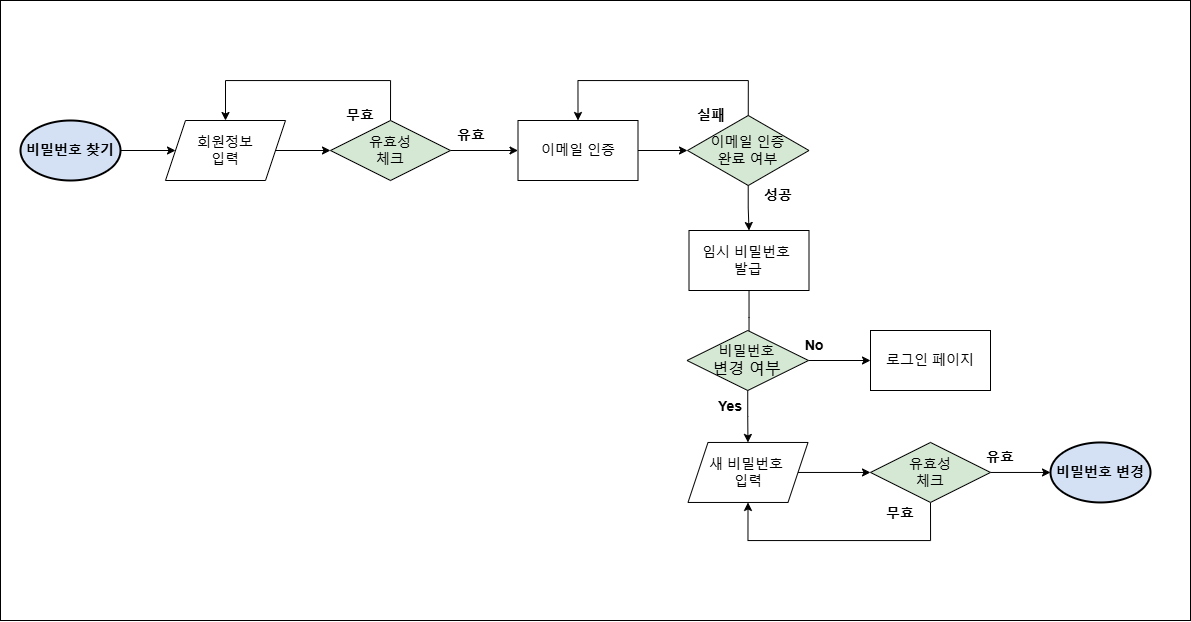

The diagram above was exported from draw.io. Its source (the exported page's mxGraphModel, read from the mxfile embedded in the PNG):
<mxGraphModel dx="1767" dy="-555" grid="1" gridSize="10" guides="1" tooltips="1" connect="1" arrows="1" fold="1" page="1" pageScale="1" pageWidth="827" pageHeight="1169" math="0" shadow="0">
  <root>
    <mxCell id="0" />
    <mxCell id="1" parent="0" />
    <mxCell id="E4yS0tMMBHdNvx0GCk0X-18" value="" style="rounded=0;whiteSpace=wrap;html=1;" parent="1" vertex="1">
      <mxGeometry x="540" y="1380" width="1190" height="620" as="geometry" />
    </mxCell>
    <mxCell id="E4yS0tMMBHdNvx0GCk0X-7" value="" style="edgeStyle=orthogonalEdgeStyle;rounded=0;orthogonalLoop=1;jettySize=auto;html=1;" parent="1" source="GbKEsfkTviqrWlsZh8kw-51" target="GbKEsfkTviqrWlsZh8kw-56" edge="1">
      <mxGeometry relative="1" as="geometry" />
    </mxCell>
    <mxCell id="usi8aEalDRGiEwzUD9Kj-2" style="edgeStyle=orthogonalEdgeStyle;rounded=0;orthogonalLoop=1;jettySize=auto;html=1;exitX=0.5;exitY=0;exitDx=0;exitDy=0;entryX=0.5;entryY=0;entryDx=0;entryDy=0;" edge="1" parent="1" source="GbKEsfkTviqrWlsZh8kw-51" target="K1EeK362Cf6wrZcAJBT7-1">
      <mxGeometry relative="1" as="geometry">
        <Array as="points">
          <mxPoint x="1288" y="1460" />
          <mxPoint x="1118" y="1460" />
        </Array>
      </mxGeometry>
    </mxCell>
    <mxCell id="GbKEsfkTviqrWlsZh8kw-51" value="&lt;font style=&quot;font-size: 14px;&quot;&gt;이메일 인증&lt;br&gt;완료 여부&lt;/font&gt;" style="shape=rhombus;perimeter=rhombusPerimeter;whiteSpace=wrap;html=1;align=center;fillColor=#D5E8D4;" parent="1" vertex="1">
      <mxGeometry x="1227" y="1495" width="121.5" height="70" as="geometry" />
    </mxCell>
    <mxCell id="K1EeK362Cf6wrZcAJBT7-4" style="edgeStyle=orthogonalEdgeStyle;rounded=0;orthogonalLoop=1;jettySize=auto;html=1;exitX=0.5;exitY=0;exitDx=0;exitDy=0;entryX=0.5;entryY=0;entryDx=0;entryDy=0;" parent="1" source="GbKEsfkTviqrWlsZh8kw-54" target="GbKEsfkTviqrWlsZh8kw-58" edge="1">
      <mxGeometry relative="1" as="geometry">
        <Array as="points">
          <mxPoint x="930" y="1460" />
          <mxPoint x="765" y="1460" />
        </Array>
      </mxGeometry>
    </mxCell>
    <mxCell id="E4yS0tMMBHdNvx0GCk0X-1" value="" style="edgeStyle=orthogonalEdgeStyle;rounded=0;orthogonalLoop=1;jettySize=auto;html=1;" parent="1" source="GbKEsfkTviqrWlsZh8kw-54" target="K1EeK362Cf6wrZcAJBT7-1" edge="1">
      <mxGeometry relative="1" as="geometry" />
    </mxCell>
    <mxCell id="GbKEsfkTviqrWlsZh8kw-54" value="&lt;font style=&quot;font-size: 14px;&quot;&gt;유효성&lt;br&gt;체크&lt;/font&gt;" style="shape=rhombus;perimeter=rhombusPerimeter;whiteSpace=wrap;html=1;align=center;fillColor=#D5E8D4;" parent="1" vertex="1">
      <mxGeometry x="870" y="1500" width="120" height="60" as="geometry" />
    </mxCell>
    <mxCell id="E4yS0tMMBHdNvx0GCk0X-9" value="" style="edgeStyle=orthogonalEdgeStyle;rounded=0;orthogonalLoop=1;jettySize=auto;html=1;" parent="1" source="GbKEsfkTviqrWlsZh8kw-56" edge="1">
      <mxGeometry relative="1" as="geometry">
        <mxPoint x="1288.5" y="1724" as="targetPoint" />
      </mxGeometry>
    </mxCell>
    <mxCell id="GbKEsfkTviqrWlsZh8kw-56" value="&lt;font style=&quot;font-size: 14px;&quot;&gt;임시 비밀번호&amp;nbsp;&lt;/font&gt;&lt;div&gt;&lt;font style=&quot;font-size: 14px;&quot;&gt;발급&lt;/font&gt;&lt;/div&gt;" style="rounded=0;whiteSpace=wrap;html=1;" parent="1" vertex="1">
      <mxGeometry x="1228.5" y="1610" width="120" height="60" as="geometry" />
    </mxCell>
    <mxCell id="K1EeK362Cf6wrZcAJBT7-3" value="" style="edgeStyle=orthogonalEdgeStyle;rounded=0;orthogonalLoop=1;jettySize=auto;html=1;" parent="1" source="GbKEsfkTviqrWlsZh8kw-58" target="GbKEsfkTviqrWlsZh8kw-54" edge="1">
      <mxGeometry relative="1" as="geometry" />
    </mxCell>
    <mxCell id="GbKEsfkTviqrWlsZh8kw-58" value="&lt;font style=&quot;font-size: 14px;&quot;&gt;회원정보 &lt;br&gt;입력&lt;/font&gt;" style="shape=parallelogram;perimeter=parallelogramPerimeter;whiteSpace=wrap;html=1;fixedSize=1;" parent="1" vertex="1">
      <mxGeometry x="705" y="1500" width="120" height="60" as="geometry" />
    </mxCell>
    <mxCell id="E4yS0tMMBHdNvx0GCk0X-12" value="" style="edgeStyle=orthogonalEdgeStyle;rounded=0;orthogonalLoop=1;jettySize=auto;html=1;" parent="1" source="GbKEsfkTviqrWlsZh8kw-67" target="GbKEsfkTviqrWlsZh8kw-70" edge="1">
      <mxGeometry relative="1" as="geometry" />
    </mxCell>
    <mxCell id="GbKEsfkTviqrWlsZh8kw-67" value="&lt;font style=&quot;font-size: 14px;&quot;&gt;새 비밀번호&amp;nbsp;&lt;/font&gt;&lt;div&gt;&lt;font style=&quot;font-size: 14px;&quot;&gt;입력&lt;/font&gt;&lt;/div&gt;" style="shape=parallelogram;perimeter=parallelogramPerimeter;whiteSpace=wrap;html=1;fixedSize=1;" parent="1" vertex="1">
      <mxGeometry x="1227.5" y="1821.96" width="120" height="60" as="geometry" />
    </mxCell>
    <mxCell id="E4yS0tMMBHdNvx0GCk0X-14" value="" style="edgeStyle=orthogonalEdgeStyle;rounded=0;orthogonalLoop=1;jettySize=auto;html=1;" parent="1" source="GbKEsfkTviqrWlsZh8kw-70" target="GbKEsfkTviqrWlsZh8kw-78" edge="1">
      <mxGeometry relative="1" as="geometry" />
    </mxCell>
    <mxCell id="usi8aEalDRGiEwzUD9Kj-3" style="edgeStyle=orthogonalEdgeStyle;rounded=0;orthogonalLoop=1;jettySize=auto;html=1;exitX=0.5;exitY=1;exitDx=0;exitDy=0;entryX=0.5;entryY=1;entryDx=0;entryDy=0;" edge="1" parent="1" source="GbKEsfkTviqrWlsZh8kw-70" target="GbKEsfkTviqrWlsZh8kw-67">
      <mxGeometry relative="1" as="geometry">
        <Array as="points">
          <mxPoint x="1470" y="1920" />
          <mxPoint x="1287" y="1920" />
        </Array>
      </mxGeometry>
    </mxCell>
    <mxCell id="GbKEsfkTviqrWlsZh8kw-70" value="&lt;font style=&quot;font-size: 14px;&quot;&gt;유효성&lt;br&gt;체크&lt;/font&gt;" style="shape=rhombus;perimeter=rhombusPerimeter;whiteSpace=wrap;html=1;align=center;fillColor=#D5E8D4;" parent="1" vertex="1">
      <mxGeometry x="1410" y="1821.96" width="120" height="60" as="geometry" />
    </mxCell>
    <mxCell id="K1EeK362Cf6wrZcAJBT7-2" value="" style="edgeStyle=orthogonalEdgeStyle;rounded=0;orthogonalLoop=1;jettySize=auto;html=1;" parent="1" source="GbKEsfkTviqrWlsZh8kw-76" target="GbKEsfkTviqrWlsZh8kw-58" edge="1">
      <mxGeometry relative="1" as="geometry" />
    </mxCell>
    <mxCell id="GbKEsfkTviqrWlsZh8kw-76" value="&lt;font style=&quot;font-size: 14px;&quot;&gt;&lt;b&gt;비밀번호 찾기&lt;/b&gt;&lt;/font&gt;" style="strokeWidth=2;html=1;shape=mxgraph.flowchart.start_1;whiteSpace=wrap;fillColor=#D4E1F5;" parent="1" vertex="1">
      <mxGeometry x="560" y="1500" width="100" height="60" as="geometry" />
    </mxCell>
    <mxCell id="GbKEsfkTviqrWlsZh8kw-78" value="&lt;font style=&quot;font-size: 14px;&quot;&gt;&lt;b&gt;비밀번호 변경&lt;/b&gt;&lt;/font&gt;" style="strokeWidth=2;html=1;shape=mxgraph.flowchart.start_1;whiteSpace=wrap;fillColor=#D4E1F5;" parent="1" vertex="1">
      <mxGeometry x="1590" y="1821.96" width="100" height="60" as="geometry" />
    </mxCell>
    <mxCell id="MuVQreIkdg1t96J97Oj4-1" value="&lt;font style=&quot;font-size: 14px;&quot;&gt;무효&lt;/font&gt;" style="text;html=1;align=center;verticalAlign=middle;whiteSpace=wrap;rounded=0;fontStyle=1" parent="1" vertex="1">
      <mxGeometry x="870" y="1480" width="60" height="30" as="geometry" />
    </mxCell>
    <mxCell id="E4yS0tMMBHdNvx0GCk0X-2" value="" style="edgeStyle=orthogonalEdgeStyle;rounded=0;orthogonalLoop=1;jettySize=auto;html=1;" parent="1" source="K1EeK362Cf6wrZcAJBT7-1" target="GbKEsfkTviqrWlsZh8kw-51" edge="1">
      <mxGeometry relative="1" as="geometry" />
    </mxCell>
    <mxCell id="K1EeK362Cf6wrZcAJBT7-1" value="&lt;font style=&quot;font-size: 14px;&quot;&gt;이메일 인증&lt;/font&gt;" style="rounded=0;whiteSpace=wrap;html=1;" parent="1" vertex="1">
      <mxGeometry x="1057.5" y="1500" width="120" height="60" as="geometry" />
    </mxCell>
    <mxCell id="E4yS0tMMBHdNvx0GCk0X-4" value="&lt;font style=&quot;font-size: 14px;&quot;&gt;실패&lt;/font&gt;" style="text;html=1;align=center;verticalAlign=middle;whiteSpace=wrap;rounded=0;fontStyle=1" parent="1" vertex="1">
      <mxGeometry x="1220" y="1480" width="61.5" height="30" as="geometry" />
    </mxCell>
    <mxCell id="E4yS0tMMBHdNvx0GCk0X-5" value="&lt;font style=&quot;font-size: 14px;&quot;&gt;유효&lt;/font&gt;" style="text;html=1;align=center;verticalAlign=middle;whiteSpace=wrap;rounded=0;fontStyle=1" parent="1" vertex="1">
      <mxGeometry x="981" y="1500" width="60" height="30" as="geometry" />
    </mxCell>
    <mxCell id="E4yS0tMMBHdNvx0GCk0X-8" value="&lt;font style=&quot;font-size: 14px;&quot;&gt;성공&lt;/font&gt;" style="text;html=1;align=center;verticalAlign=middle;whiteSpace=wrap;rounded=0;fontStyle=1" parent="1" vertex="1">
      <mxGeometry x="1287" y="1560" width="61.5" height="30" as="geometry" />
    </mxCell>
    <mxCell id="E4yS0tMMBHdNvx0GCk0X-15" value="&lt;font style=&quot;font-size: 14px;&quot;&gt;유효&lt;/font&gt;" style="text;html=1;align=center;verticalAlign=middle;whiteSpace=wrap;rounded=0;fontStyle=1" parent="1" vertex="1">
      <mxGeometry x="1510" y="1821.96" width="60" height="30" as="geometry" />
    </mxCell>
    <mxCell id="E4yS0tMMBHdNvx0GCk0X-17" value="&lt;font style=&quot;font-size: 14px;&quot;&gt;무효&lt;/font&gt;" style="text;html=1;align=center;verticalAlign=middle;whiteSpace=wrap;rounded=0;fontStyle=1" parent="1" vertex="1">
      <mxGeometry x="1410" y="1877.96" width="60" height="30" as="geometry" />
    </mxCell>
    <mxCell id="fkKqYPsDlWBLzRVeRLCp-2" value="" style="edgeStyle=orthogonalEdgeStyle;rounded=0;orthogonalLoop=1;jettySize=auto;html=1;" parent="1" source="fkKqYPsDlWBLzRVeRLCp-1" target="GbKEsfkTviqrWlsZh8kw-67" edge="1">
      <mxGeometry relative="1" as="geometry" />
    </mxCell>
    <mxCell id="WMUmpkw2MTqjPeswHNYP-3" value="" style="edgeStyle=orthogonalEdgeStyle;rounded=0;orthogonalLoop=1;jettySize=auto;html=1;" parent="1" source="fkKqYPsDlWBLzRVeRLCp-1" target="WMUmpkw2MTqjPeswHNYP-2" edge="1">
      <mxGeometry relative="1" as="geometry" />
    </mxCell>
    <mxCell id="fkKqYPsDlWBLzRVeRLCp-1" value="&lt;font style=&quot;font-size: 14px;&quot;&gt;비밀번호&lt;/font&gt;&lt;div&gt;&lt;font size=&quot;3&quot;&gt;변경 여부&lt;/font&gt;&lt;/div&gt;" style="shape=rhombus;perimeter=rhombusPerimeter;whiteSpace=wrap;html=1;align=center;fillColor=#D5E8D4;" parent="1" vertex="1">
      <mxGeometry x="1226.5" y="1710" width="121.5" height="60" as="geometry" />
    </mxCell>
    <mxCell id="WMUmpkw2MTqjPeswHNYP-1" value="&lt;font style=&quot;font-size: 14px;&quot;&gt;Yes&lt;/font&gt;" style="text;html=1;align=center;verticalAlign=middle;whiteSpace=wrap;rounded=0;fontStyle=1" parent="1" vertex="1">
      <mxGeometry x="1240" y="1771" width="60" height="30" as="geometry" />
    </mxCell>
    <mxCell id="WMUmpkw2MTqjPeswHNYP-2" value="&lt;font style=&quot;font-size: 14px;&quot;&gt;로그인 페이지&lt;/font&gt;" style="rounded=0;whiteSpace=wrap;html=1;" parent="1" vertex="1">
      <mxGeometry x="1410" y="1710" width="120" height="60" as="geometry" />
    </mxCell>
    <mxCell id="WMUmpkw2MTqjPeswHNYP-4" value="&lt;font style=&quot;font-size: 14px;&quot;&gt;No&lt;/font&gt;" style="text;html=1;align=center;verticalAlign=middle;whiteSpace=wrap;rounded=0;fontStyle=1" parent="1" vertex="1">
      <mxGeometry x="1324" y="1710" width="60" height="30" as="geometry" />
    </mxCell>
  </root>
</mxGraphModel>